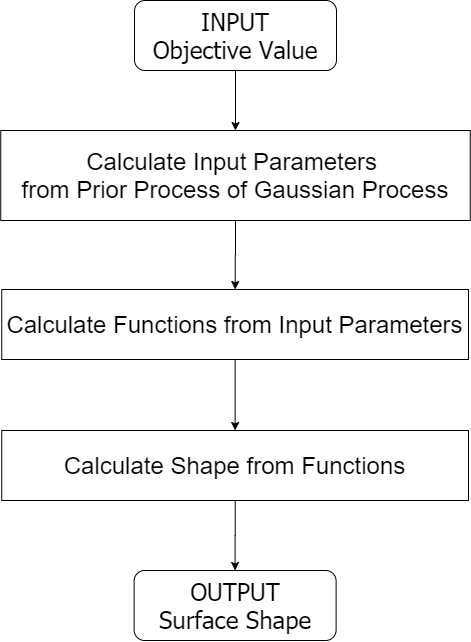

The diagram above was exported from draw.io. Its source (the exported page's mxGraphModel, read from the mxfile embedded in the PNG):
<mxGraphModel dx="1689" dy="1131" grid="1" gridSize="10" guides="1" tooltips="1" connect="1" arrows="1" fold="1" page="1" pageScale="1" pageWidth="827" pageHeight="1169" math="1" shadow="0">
  <root>
    <mxCell id="wSDkjX_ZZphwSxNEZx8B-0" />
    <mxCell id="wSDkjX_ZZphwSxNEZx8B-1" parent="wSDkjX_ZZphwSxNEZx8B-0" />
    <mxCell id="U8os-oe6s-rik8CFI61T-17" value="" style="group" vertex="1" connectable="0" parent="wSDkjX_ZZphwSxNEZx8B-1">
      <mxGeometry x="154.25" y="80" width="469.5" height="640" as="geometry" />
    </mxCell>
    <mxCell id="U8os-oe6s-rik8CFI61T-0" value="&lt;font style=&quot;font-size: 24px&quot; face=&quot;Tahoma&quot;&gt;INPUT&lt;br&gt;Objective Value&lt;/font&gt;" style="rounded=1;whiteSpace=wrap;html=1;" vertex="1" parent="U8os-oe6s-rik8CFI61T-17">
      <mxGeometry x="133.75" width="202" height="70" as="geometry" />
    </mxCell>
    <mxCell id="U8os-oe6s-rik8CFI61T-7" value="&lt;span style=&quot;font-size: 24px&quot;&gt;Calculate Input Parameters&amp;nbsp;&lt;br&gt;from Prior Process of Gaussian Process&lt;/span&gt;" style="rounded=0;whiteSpace=wrap;html=1;" vertex="1" parent="U8os-oe6s-rik8CFI61T-17">
      <mxGeometry y="130" width="469.5" height="90" as="geometry" />
    </mxCell>
    <mxCell id="U8os-oe6s-rik8CFI61T-9" value="" style="endArrow=classic;html=1;exitX=0.5;exitY=1;exitDx=0;exitDy=0;entryX=0.5;entryY=0;entryDx=0;entryDy=0;" edge="1" parent="U8os-oe6s-rik8CFI61T-17" source="U8os-oe6s-rik8CFI61T-0" target="U8os-oe6s-rik8CFI61T-7">
      <mxGeometry width="50" height="50" relative="1" as="geometry">
        <mxPoint x="425.75" y="410" as="sourcePoint" />
        <mxPoint x="475.75" y="360" as="targetPoint" />
      </mxGeometry>
    </mxCell>
    <mxCell id="U8os-oe6s-rik8CFI61T-10" value="&lt;span style=&quot;font-size: 24px&quot;&gt;Calculate Functions from Input Parameters&lt;/span&gt;" style="rounded=0;whiteSpace=wrap;html=1;" vertex="1" parent="U8os-oe6s-rik8CFI61T-17">
      <mxGeometry x="1" y="289" width="466.75" height="70" as="geometry" />
    </mxCell>
    <mxCell id="U8os-oe6s-rik8CFI61T-14" value="" style="edgeStyle=orthogonalEdgeStyle;rounded=0;orthogonalLoop=1;jettySize=auto;html=1;" edge="1" parent="U8os-oe6s-rik8CFI61T-17" source="U8os-oe6s-rik8CFI61T-7" target="U8os-oe6s-rik8CFI61T-10">
      <mxGeometry relative="1" as="geometry" />
    </mxCell>
    <mxCell id="U8os-oe6s-rik8CFI61T-12" value="&lt;span style=&quot;font-size: 24px&quot;&gt;Calculate Shape from Functions&lt;/span&gt;" style="rounded=0;whiteSpace=wrap;html=1;" vertex="1" parent="U8os-oe6s-rik8CFI61T-17">
      <mxGeometry x="1" y="430" width="466.75" height="70" as="geometry" />
    </mxCell>
    <mxCell id="U8os-oe6s-rik8CFI61T-13" value="" style="edgeStyle=orthogonalEdgeStyle;rounded=0;orthogonalLoop=1;jettySize=auto;html=1;" edge="1" parent="U8os-oe6s-rik8CFI61T-17" source="U8os-oe6s-rik8CFI61T-10" target="U8os-oe6s-rik8CFI61T-12">
      <mxGeometry relative="1" as="geometry" />
    </mxCell>
    <mxCell id="U8os-oe6s-rik8CFI61T-15" value="&lt;font face=&quot;Tahoma&quot;&gt;&lt;span style=&quot;font-size: 24px&quot;&gt;OUTPUT&lt;br&gt;Surface Shape&lt;br&gt;&lt;/span&gt;&lt;/font&gt;" style="rounded=1;whiteSpace=wrap;html=1;" vertex="1" parent="U8os-oe6s-rik8CFI61T-17">
      <mxGeometry x="133.37" y="570" width="202" height="70" as="geometry" />
    </mxCell>
    <mxCell id="U8os-oe6s-rik8CFI61T-16" value="" style="edgeStyle=orthogonalEdgeStyle;rounded=0;orthogonalLoop=1;jettySize=auto;html=1;" edge="1" parent="U8os-oe6s-rik8CFI61T-17" source="U8os-oe6s-rik8CFI61T-12" target="U8os-oe6s-rik8CFI61T-15">
      <mxGeometry relative="1" as="geometry" />
    </mxCell>
  </root>
</mxGraphModel>